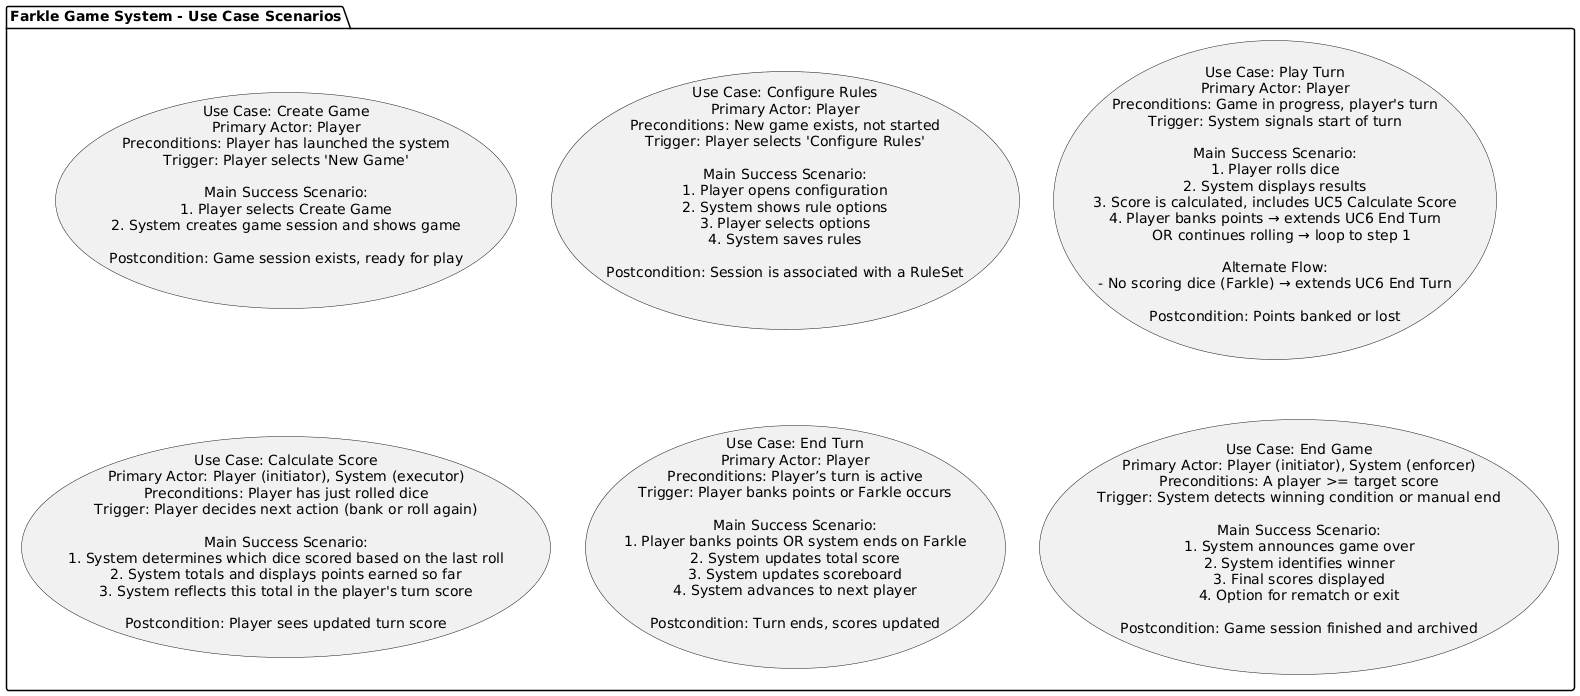

The diagram above was rendered by PlantUML. Its source (embedded in the PNG):
@startuml
' Use Case Scenarios for Farkle

package "Farkle Game System - Use Case Scenarios" {

  usecase UC1 as "
  Use Case: Create Game
  Primary Actor: Player
  Preconditions: Player has launched the system
  Trigger: Player selects 'New Game'

  Main Success Scenario:
  1. Player selects Create Game
  2. System creates game session and shows game

  Postcondition: Game session exists, ready for play
  "

  usecase UC2 as "
  Use Case: Configure Rules
  Primary Actor: Player
  Preconditions: New game exists, not started
  Trigger: Player selects 'Configure Rules'

  Main Success Scenario:
  1. Player opens configuration
  2. System shows rule options
  3. Player selects options
  4. System saves rules

  Postcondition: Session is associated with a RuleSet
  "

  usecase UC3 as "
  Use Case: Play Turn
  Primary Actor: Player
  Preconditions: Game in progress, player's turn
  Trigger: System signals start of turn

  Main Success Scenario:
  1. Player rolls dice
  2. System displays results
  3. Score is calculated, includes UC5 Calculate Score
  4. Player banks points → extends UC6 End Turn
     OR continues rolling → loop to step 1

  Alternate Flow:
  - No scoring dice (Farkle) → extends UC6 End Turn

  Postcondition: Points banked or lost
  "

  usecase UC5 as "
  Use Case: Calculate Score
  Primary Actor: Player (initiator), System (executor)
  Preconditions: Player has just rolled dice
  Trigger: Player decides next action (bank or roll again)

  Main Success Scenario:
  1. System determines which dice scored based on the last roll
  2. System totals and displays points earned so far
  3. System reflects this total in the player's turn score

  Postcondition: Player sees updated turn score
  "

  usecase UC6 as "
  Use Case: End Turn
  Primary Actor: Player
  Preconditions: Player’s turn is active
  Trigger: Player banks points or Farkle occurs

  Main Success Scenario:
  1. Player banks points OR system ends on Farkle
  2. System updates total score
  3. System updates scoreboard
  4. System advances to next player

  Postcondition: Turn ends, scores updated
  "

  usecase UC7 as "
  Use Case: End Game
  Primary Actor: Player (initiator), System (enforcer)
  Preconditions: A player >= target score
  Trigger: System detects winning condition or manual end

  Main Success Scenario:
  1. System announces game over
  2. System identifies winner
  3. Final scores displayed
  4. Option for rematch or exit

  Postcondition: Game session finished and archived
  "
}
@enduml